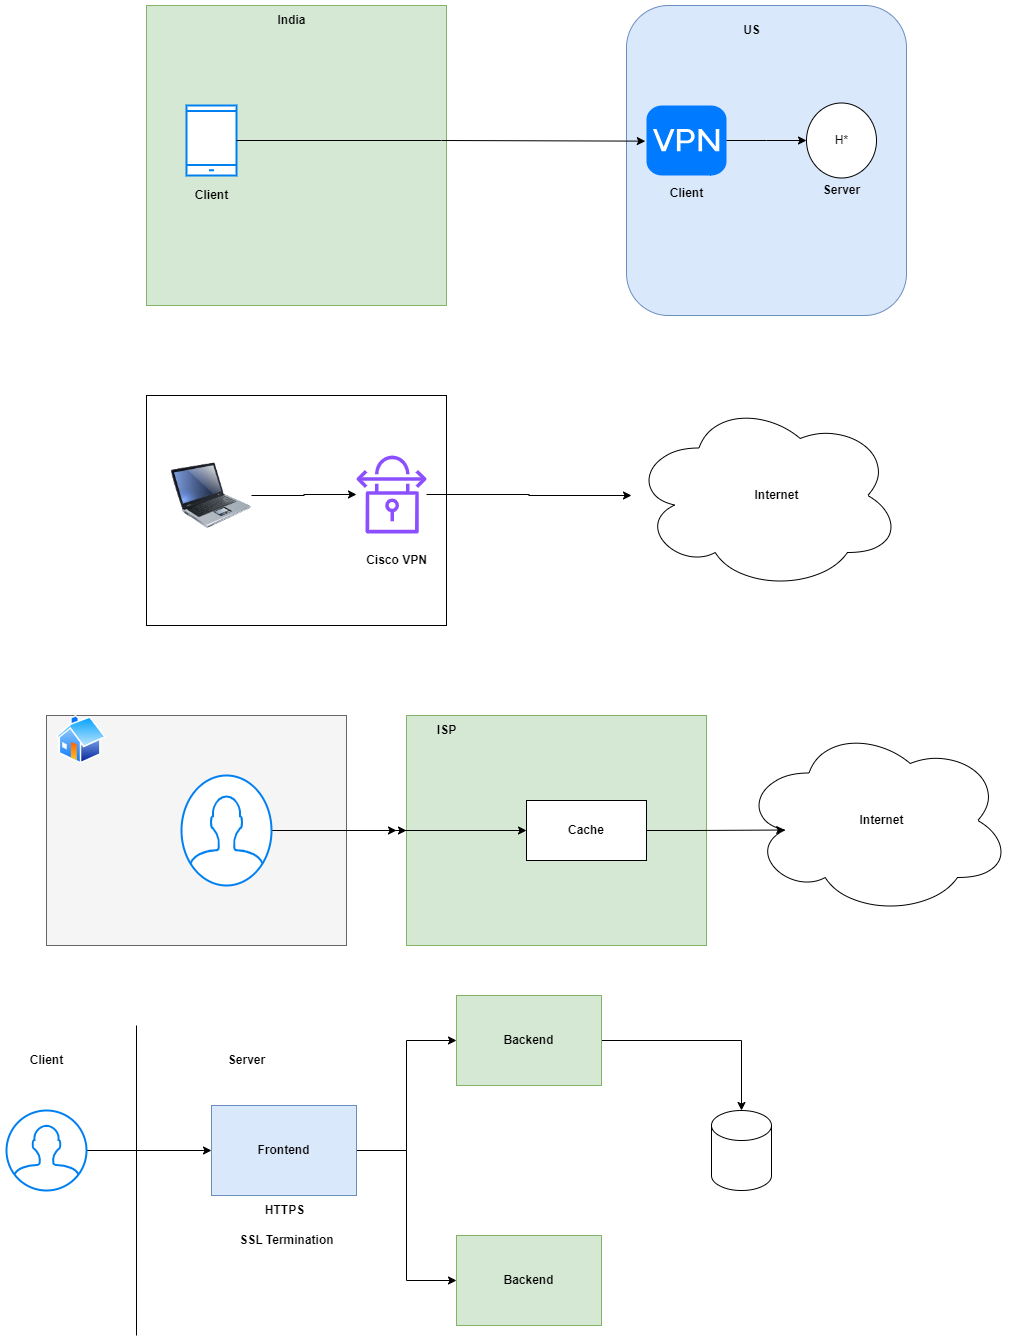

The diagram above was exported from draw.io. Its source (the exported page's mxGraphModel, read from the mxfile embedded in the PNG):
<mxGraphModel dx="1730" dy="434" grid="1" gridSize="10" guides="1" tooltips="1" connect="1" arrows="1" fold="1" page="1" pageScale="1" pageWidth="850" pageHeight="1100" math="0" shadow="0">
  <root>
    <mxCell id="0" />
    <mxCell id="1" parent="0" />
    <mxCell id="70DsS0rm1rWFSEQQ0m01-1" value="" style="whiteSpace=wrap;html=1;aspect=fixed;fillColor=#d5e8d4;strokeColor=#82b366;" parent="1" vertex="1">
      <mxGeometry x="80" y="80" width="300" height="300" as="geometry" />
    </mxCell>
    <mxCell id="70DsS0rm1rWFSEQQ0m01-2" value="" style="html=1;verticalLabelPosition=bottom;align=center;labelBackgroundColor=#ffffff;verticalAlign=top;strokeWidth=2;strokeColor=#0080F0;shadow=0;dashed=0;shape=mxgraph.ios7.icons.smartphone;" parent="1" vertex="1">
      <mxGeometry x="120" y="180" width="50" height="70" as="geometry" />
    </mxCell>
    <mxCell id="70DsS0rm1rWFSEQQ0m01-3" value="" style="rounded=1;whiteSpace=wrap;html=1;fillColor=#dae8fc;strokeColor=#6c8ebf;" parent="1" vertex="1">
      <mxGeometry x="560" y="80" width="280" height="310" as="geometry" />
    </mxCell>
    <mxCell id="70DsS0rm1rWFSEQQ0m01-4" value="H*" style="ellipse;html=1;" parent="1" vertex="1">
      <mxGeometry x="740" y="177.5" width="70" height="75" as="geometry" />
    </mxCell>
    <mxCell id="70DsS0rm1rWFSEQQ0m01-5" value="" style="html=1;strokeWidth=1;shadow=0;dashed=0;shape=mxgraph.ios7.misc.vpn;fillColor=#007AFF;strokeColor=none;buttonText=;strokeColor2=#222222;fontColor=#222222;fontSize=8;verticalLabelPosition=bottom;verticalAlign=top;align=center;sketch=0;" parent="1" vertex="1">
      <mxGeometry x="580" y="180" width="80" height="70" as="geometry" />
    </mxCell>
    <mxCell id="70DsS0rm1rWFSEQQ0m01-7" style="edgeStyle=orthogonalEdgeStyle;rounded=0;orthogonalLoop=1;jettySize=auto;html=1;entryX=-0.015;entryY=0.509;entryDx=0;entryDy=0;entryPerimeter=0;" parent="1" source="70DsS0rm1rWFSEQQ0m01-2" target="70DsS0rm1rWFSEQQ0m01-5" edge="1">
      <mxGeometry relative="1" as="geometry" />
    </mxCell>
    <mxCell id="70DsS0rm1rWFSEQQ0m01-8" style="edgeStyle=orthogonalEdgeStyle;rounded=0;orthogonalLoop=1;jettySize=auto;html=1;entryX=0;entryY=0.5;entryDx=0;entryDy=0;" parent="1" source="70DsS0rm1rWFSEQQ0m01-5" target="70DsS0rm1rWFSEQQ0m01-4" edge="1">
      <mxGeometry relative="1" as="geometry">
        <Array as="points">
          <mxPoint x="700" y="215" />
        </Array>
      </mxGeometry>
    </mxCell>
    <mxCell id="70DsS0rm1rWFSEQQ0m01-9" value="&lt;b&gt;Client&lt;/b&gt;" style="text;html=1;align=center;verticalAlign=middle;resizable=0;points=[];autosize=1;strokeColor=none;fillColor=none;" parent="1" vertex="1">
      <mxGeometry x="115" y="255" width="60" height="30" as="geometry" />
    </mxCell>
    <mxCell id="70DsS0rm1rWFSEQQ0m01-10" value="&lt;b&gt;Server&lt;/b&gt;" style="text;html=1;align=center;verticalAlign=middle;resizable=0;points=[];autosize=1;strokeColor=none;fillColor=none;" parent="1" vertex="1">
      <mxGeometry x="745" y="250" width="60" height="30" as="geometry" />
    </mxCell>
    <mxCell id="70DsS0rm1rWFSEQQ0m01-11" value="&lt;b&gt;Client&lt;/b&gt;" style="text;html=1;align=center;verticalAlign=middle;resizable=0;points=[];autosize=1;strokeColor=none;fillColor=none;" parent="1" vertex="1">
      <mxGeometry x="590" y="252.5" width="60" height="30" as="geometry" />
    </mxCell>
    <mxCell id="70DsS0rm1rWFSEQQ0m01-12" value="&lt;b&gt;India&lt;/b&gt;" style="text;html=1;align=center;verticalAlign=middle;resizable=0;points=[];autosize=1;strokeColor=none;fillColor=none;" parent="1" vertex="1">
      <mxGeometry x="200" y="80" width="50" height="30" as="geometry" />
    </mxCell>
    <mxCell id="70DsS0rm1rWFSEQQ0m01-13" value="&lt;b&gt;US&lt;/b&gt;" style="text;html=1;align=center;verticalAlign=middle;resizable=0;points=[];autosize=1;strokeColor=none;fillColor=none;" parent="1" vertex="1">
      <mxGeometry x="665" y="90" width="40" height="30" as="geometry" />
    </mxCell>
    <mxCell id="70DsS0rm1rWFSEQQ0m01-14" value="" style="rounded=0;whiteSpace=wrap;html=1;" parent="1" vertex="1">
      <mxGeometry x="80" y="470" width="300" height="230" as="geometry" />
    </mxCell>
    <mxCell id="70DsS0rm1rWFSEQQ0m01-15" value="" style="ellipse;shape=cloud;whiteSpace=wrap;html=1;" parent="1" vertex="1">
      <mxGeometry x="565" y="475" width="270" height="190" as="geometry" />
    </mxCell>
    <mxCell id="70DsS0rm1rWFSEQQ0m01-19" style="edgeStyle=orthogonalEdgeStyle;rounded=0;orthogonalLoop=1;jettySize=auto;html=1;" parent="1" source="70DsS0rm1rWFSEQQ0m01-16" target="70DsS0rm1rWFSEQQ0m01-17" edge="1">
      <mxGeometry relative="1" as="geometry" />
    </mxCell>
    <mxCell id="70DsS0rm1rWFSEQQ0m01-16" value="" style="image;html=1;image=img/lib/clip_art/computers/Laptop_128x128.png" parent="1" vertex="1">
      <mxGeometry x="105" y="530" width="80" height="80" as="geometry" />
    </mxCell>
    <mxCell id="70DsS0rm1rWFSEQQ0m01-20" style="edgeStyle=orthogonalEdgeStyle;rounded=0;orthogonalLoop=1;jettySize=auto;html=1;" parent="1" source="70DsS0rm1rWFSEQQ0m01-17" target="70DsS0rm1rWFSEQQ0m01-15" edge="1">
      <mxGeometry relative="1" as="geometry" />
    </mxCell>
    <mxCell id="70DsS0rm1rWFSEQQ0m01-17" value="" style="sketch=0;outlineConnect=0;fontColor=#232F3E;gradientColor=none;fillColor=#8C4FFF;strokeColor=none;dashed=0;verticalLabelPosition=bottom;verticalAlign=top;align=center;html=1;fontSize=12;fontStyle=0;aspect=fixed;pointerEvents=1;shape=mxgraph.aws4.vpn_connection;" parent="1" vertex="1">
      <mxGeometry x="290" y="530" width="70" height="78" as="geometry" />
    </mxCell>
    <mxCell id="70DsS0rm1rWFSEQQ0m01-18" value="&lt;b&gt;Cisco VPN&lt;/b&gt;" style="text;html=1;align=center;verticalAlign=middle;resizable=0;points=[];autosize=1;strokeColor=none;fillColor=none;" parent="1" vertex="1">
      <mxGeometry x="290" y="620" width="80" height="30" as="geometry" />
    </mxCell>
    <mxCell id="70DsS0rm1rWFSEQQ0m01-21" value="&lt;b&gt;Internet&lt;/b&gt;" style="text;html=1;align=center;verticalAlign=middle;resizable=0;points=[];autosize=1;strokeColor=none;fillColor=none;" parent="1" vertex="1">
      <mxGeometry x="675" y="555" width="70" height="30" as="geometry" />
    </mxCell>
    <mxCell id="70DsS0rm1rWFSEQQ0m01-26" style="edgeStyle=orthogonalEdgeStyle;rounded=0;orthogonalLoop=1;jettySize=auto;html=1;entryX=0;entryY=0.5;entryDx=0;entryDy=0;" parent="1" source="70DsS0rm1rWFSEQQ0m01-22" target="70DsS0rm1rWFSEQQ0m01-23" edge="1">
      <mxGeometry relative="1" as="geometry" />
    </mxCell>
    <mxCell id="70DsS0rm1rWFSEQQ0m01-22" value="" style="rounded=0;whiteSpace=wrap;html=1;fillColor=#f5f5f5;fontColor=#333333;strokeColor=#666666;" parent="1" vertex="1">
      <mxGeometry x="-20" y="790" width="300" height="230" as="geometry" />
    </mxCell>
    <mxCell id="70DsS0rm1rWFSEQQ0m01-23" value="" style="rounded=0;whiteSpace=wrap;html=1;fillColor=#d5e8d4;strokeColor=#82b366;" parent="1" vertex="1">
      <mxGeometry x="340" y="790" width="300" height="230" as="geometry" />
    </mxCell>
    <mxCell id="70DsS0rm1rWFSEQQ0m01-24" value="" style="ellipse;shape=cloud;whiteSpace=wrap;html=1;" parent="1" vertex="1">
      <mxGeometry x="675" y="800" width="270" height="190" as="geometry" />
    </mxCell>
    <mxCell id="70DsS0rm1rWFSEQQ0m01-25" value="&lt;b&gt;Internet&lt;/b&gt;" style="text;html=1;align=center;verticalAlign=middle;resizable=0;points=[];autosize=1;strokeColor=none;fillColor=none;" parent="1" vertex="1">
      <mxGeometry x="780" y="880" width="70" height="30" as="geometry" />
    </mxCell>
    <mxCell id="70DsS0rm1rWFSEQQ0m01-27" value="" style="image;aspect=fixed;perimeter=ellipsePerimeter;html=1;align=center;shadow=0;dashed=0;spacingTop=3;image=img/lib/active_directory/home.svg;" parent="1" vertex="1">
      <mxGeometry x="-10" y="790" width="50" height="48.5" as="geometry" />
    </mxCell>
    <mxCell id="70DsS0rm1rWFSEQQ0m01-28" value="&lt;b&gt;ISP&lt;/b&gt;" style="text;html=1;align=center;verticalAlign=middle;resizable=0;points=[];autosize=1;strokeColor=none;fillColor=none;" parent="1" vertex="1">
      <mxGeometry x="360" y="790" width="40" height="30" as="geometry" />
    </mxCell>
    <mxCell id="70DsS0rm1rWFSEQQ0m01-29" value="&lt;b&gt;Cache&lt;/b&gt;" style="rounded=0;whiteSpace=wrap;html=1;" parent="1" vertex="1">
      <mxGeometry x="460" y="875" width="120" height="60" as="geometry" />
    </mxCell>
    <mxCell id="70DsS0rm1rWFSEQQ0m01-31" style="edgeStyle=orthogonalEdgeStyle;rounded=0;orthogonalLoop=1;jettySize=auto;html=1;" parent="1" source="70DsS0rm1rWFSEQQ0m01-30" edge="1">
      <mxGeometry relative="1" as="geometry">
        <mxPoint x="330" y="905" as="targetPoint" />
      </mxGeometry>
    </mxCell>
    <mxCell id="70DsS0rm1rWFSEQQ0m01-32" style="edgeStyle=orthogonalEdgeStyle;rounded=0;orthogonalLoop=1;jettySize=auto;html=1;" parent="1" source="70DsS0rm1rWFSEQQ0m01-30" target="70DsS0rm1rWFSEQQ0m01-29" edge="1">
      <mxGeometry relative="1" as="geometry" />
    </mxCell>
    <mxCell id="70DsS0rm1rWFSEQQ0m01-30" value="" style="html=1;verticalLabelPosition=bottom;align=center;labelBackgroundColor=#ffffff;verticalAlign=top;strokeWidth=2;strokeColor=#0080F0;shadow=0;dashed=0;shape=mxgraph.ios7.icons.user;" parent="1" vertex="1">
      <mxGeometry x="115" y="850" width="90" height="110" as="geometry" />
    </mxCell>
    <mxCell id="70DsS0rm1rWFSEQQ0m01-33" style="edgeStyle=orthogonalEdgeStyle;rounded=0;orthogonalLoop=1;jettySize=auto;html=1;entryX=0.16;entryY=0.55;entryDx=0;entryDy=0;entryPerimeter=0;" parent="1" source="70DsS0rm1rWFSEQQ0m01-29" target="70DsS0rm1rWFSEQQ0m01-24" edge="1">
      <mxGeometry relative="1" as="geometry" />
    </mxCell>
    <mxCell id="70DsS0rm1rWFSEQQ0m01-37" style="edgeStyle=orthogonalEdgeStyle;rounded=0;orthogonalLoop=1;jettySize=auto;html=1;entryX=0;entryY=0.5;entryDx=0;entryDy=0;" parent="1" source="70DsS0rm1rWFSEQQ0m01-35" target="70DsS0rm1rWFSEQQ0m01-36" edge="1">
      <mxGeometry relative="1" as="geometry" />
    </mxCell>
    <mxCell id="70DsS0rm1rWFSEQQ0m01-48" style="edgeStyle=orthogonalEdgeStyle;rounded=0;orthogonalLoop=1;jettySize=auto;html=1;entryX=0;entryY=0.5;entryDx=0;entryDy=0;" parent="1" source="70DsS0rm1rWFSEQQ0m01-35" target="70DsS0rm1rWFSEQQ0m01-47" edge="1">
      <mxGeometry relative="1" as="geometry" />
    </mxCell>
    <mxCell id="70DsS0rm1rWFSEQQ0m01-35" value="&lt;b&gt;Frontend&lt;/b&gt;" style="rounded=0;whiteSpace=wrap;html=1;fillColor=#dae8fc;strokeColor=#6c8ebf;" parent="1" vertex="1">
      <mxGeometry x="145" y="1180" width="145" height="90" as="geometry" />
    </mxCell>
    <mxCell id="70DsS0rm1rWFSEQQ0m01-44" style="edgeStyle=orthogonalEdgeStyle;rounded=0;orthogonalLoop=1;jettySize=auto;html=1;" parent="1" source="70DsS0rm1rWFSEQQ0m01-36" target="70DsS0rm1rWFSEQQ0m01-43" edge="1">
      <mxGeometry relative="1" as="geometry" />
    </mxCell>
    <mxCell id="70DsS0rm1rWFSEQQ0m01-36" value="&lt;b&gt;Backend&lt;/b&gt;" style="rounded=0;whiteSpace=wrap;html=1;fillColor=#d5e8d4;strokeColor=#82b366;" parent="1" vertex="1">
      <mxGeometry x="390" y="1070" width="145" height="90" as="geometry" />
    </mxCell>
    <mxCell id="70DsS0rm1rWFSEQQ0m01-39" style="edgeStyle=orthogonalEdgeStyle;rounded=0;orthogonalLoop=1;jettySize=auto;html=1;entryX=0;entryY=0.5;entryDx=0;entryDy=0;" parent="1" source="70DsS0rm1rWFSEQQ0m01-38" target="70DsS0rm1rWFSEQQ0m01-35" edge="1">
      <mxGeometry relative="1" as="geometry" />
    </mxCell>
    <mxCell id="70DsS0rm1rWFSEQQ0m01-38" value="" style="html=1;verticalLabelPosition=bottom;align=center;labelBackgroundColor=#ffffff;verticalAlign=top;strokeWidth=2;strokeColor=#0080F0;shadow=0;dashed=0;shape=mxgraph.ios7.icons.user;" parent="1" vertex="1">
      <mxGeometry x="-60" y="1185" width="80" height="80" as="geometry" />
    </mxCell>
    <mxCell id="70DsS0rm1rWFSEQQ0m01-40" value="" style="endArrow=none;html=1;rounded=0;" parent="1" edge="1">
      <mxGeometry width="50" height="50" relative="1" as="geometry">
        <mxPoint x="70" y="1410" as="sourcePoint" />
        <mxPoint x="70" y="1100" as="targetPoint" />
      </mxGeometry>
    </mxCell>
    <mxCell id="70DsS0rm1rWFSEQQ0m01-41" value="&lt;b&gt;Client&lt;/b&gt;" style="text;html=1;align=center;verticalAlign=middle;resizable=0;points=[];autosize=1;strokeColor=none;fillColor=none;" parent="1" vertex="1">
      <mxGeometry x="-50" y="1120" width="60" height="30" as="geometry" />
    </mxCell>
    <mxCell id="70DsS0rm1rWFSEQQ0m01-42" value="&lt;b&gt;Server&lt;/b&gt;" style="text;html=1;align=center;verticalAlign=middle;resizable=0;points=[];autosize=1;strokeColor=none;fillColor=none;" parent="1" vertex="1">
      <mxGeometry x="150" y="1120" width="60" height="30" as="geometry" />
    </mxCell>
    <mxCell id="70DsS0rm1rWFSEQQ0m01-43" value="" style="shape=cylinder3;whiteSpace=wrap;html=1;boundedLbl=1;backgroundOutline=1;size=15;" parent="1" vertex="1">
      <mxGeometry x="645" y="1185" width="60" height="80" as="geometry" />
    </mxCell>
    <mxCell id="70DsS0rm1rWFSEQQ0m01-45" value="&lt;b&gt;HTTPS&lt;/b&gt;" style="text;html=1;align=center;verticalAlign=middle;resizable=0;points=[];autosize=1;strokeColor=none;fillColor=none;" parent="1" vertex="1">
      <mxGeometry x="187.5" y="1270" width="60" height="30" as="geometry" />
    </mxCell>
    <mxCell id="70DsS0rm1rWFSEQQ0m01-46" value="&lt;b&gt;SSL Termination&lt;/b&gt;" style="text;html=1;align=center;verticalAlign=middle;resizable=0;points=[];autosize=1;strokeColor=none;fillColor=none;" parent="1" vertex="1">
      <mxGeometry x="160" y="1300" width="120" height="30" as="geometry" />
    </mxCell>
    <mxCell id="70DsS0rm1rWFSEQQ0m01-47" value="&lt;b&gt;Backend&lt;/b&gt;" style="rounded=0;whiteSpace=wrap;html=1;fillColor=#d5e8d4;strokeColor=#82b366;" parent="1" vertex="1">
      <mxGeometry x="390" y="1310" width="145" height="90" as="geometry" />
    </mxCell>
  </root>
</mxGraphModel>